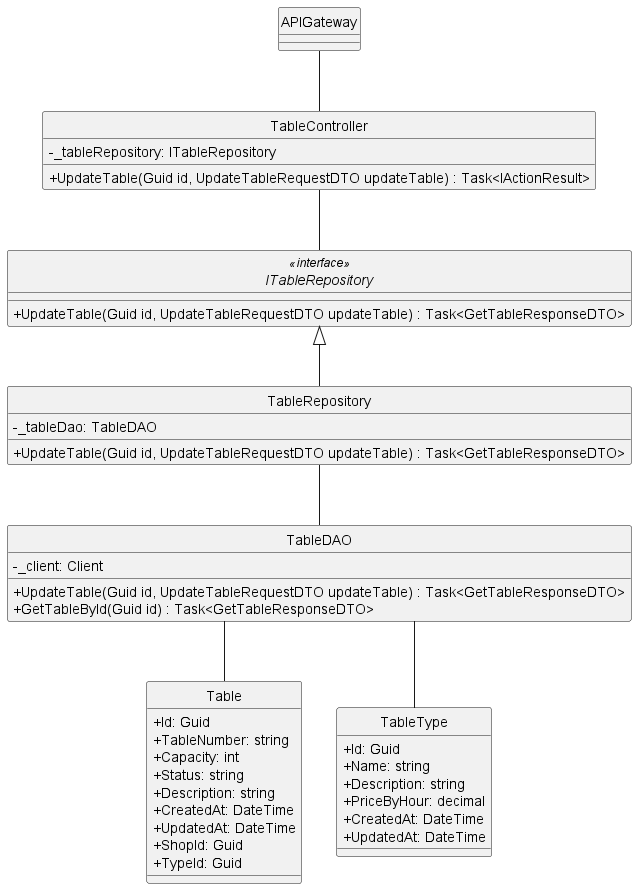

The diagram above was rendered by PlantUML. Its source (embedded in the PNG):
@startuml
hide circle
skinparam classAttributeIconSize 0
skinparam linetype ortho

class APIGateway {
}         

class TableController {
    - _tableRepository: ITableRepository
    + UpdateTable(Guid id, UpdateTableRequestDTO updateTable) : Task<IActionResult> 
}

interface ITableRepository<<interface>>  {
    + UpdateTable(Guid id, UpdateTableRequestDTO updateTable) : Task<GetTableResponseDTO> 
}

class TableRepository {
    - _tableDao: TableDAO
    + UpdateTable(Guid id, UpdateTableRequestDTO updateTable) : Task<GetTableResponseDTO>
}

class TableDAO {
    - _client: Client
    + UpdateTable(Guid id, UpdateTableRequestDTO updateTable) : Task<GetTableResponseDTO>
    + GetTableById(Guid id) : Task<GetTableResponseDTO>
}


class Table {
    + Id: Guid
    + TableNumber: string
    + Capacity: int
    + Status: string
    + Description: string
    + CreatedAt: DateTime
    + UpdatedAt: DateTime
    + ShopId: Guid
    + TypeId: Guid
}


class TableType {
    + Id: Guid
    + Name: string
    + Description: string
    + PriceByHour: decimal
    + CreatedAt: DateTime
    + UpdatedAt: DateTime
}

APIGateway -- TableController
TableController -- ITableRepository
ITableRepository <|-- TableRepository
TableRepository -- TableDAO
TableDAO -- Table
TableDAO -- TableType

@enduml